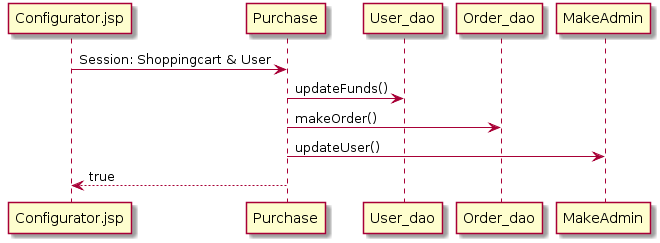

The diagram above was rendered by PlantUML. Its source (embedded in the PNG):
@startuml
Configurator.jsp -> Purchase: Session: Shoppingcart & User
Purchase -> User_dao: updateFunds()
Purchase -> Order_dao: makeOrder()
Purchase -> MakeAdmin: updateUser()
Purchase --> Configurator.jsp: true
@enduml